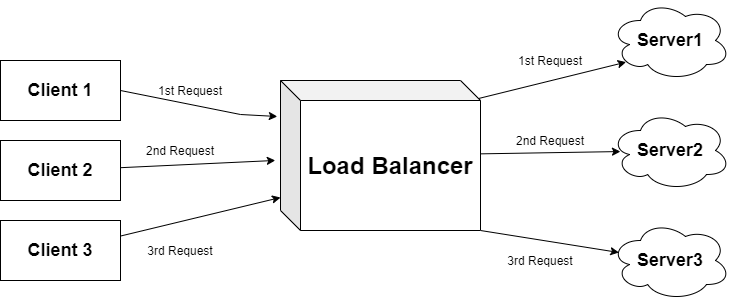

The diagram above was exported from draw.io. Its source (the exported page's mxGraphModel, read from the mxfile embedded in the PNG):
<mxGraphModel dx="868" dy="488" grid="1" gridSize="10" guides="1" tooltips="1" connect="1" arrows="1" fold="1" page="1" pageScale="1" pageWidth="827" pageHeight="1169" math="0" shadow="0">
  <root>
    <mxCell id="0" />
    <mxCell id="1" parent="0" />
    <mxCell id="dV2BVujtaCEOisWcKo5X-6" style="edgeStyle=none;rounded=0;orthogonalLoop=1;jettySize=auto;html=1;exitX=1;exitY=0.5;exitDx=0;exitDy=0;entryX=-0.016;entryY=0.24;entryDx=0;entryDy=0;entryPerimeter=0;" edge="1" parent="1" source="dV2BVujtaCEOisWcKo5X-1" target="dV2BVujtaCEOisWcKo5X-12">
      <mxGeometry relative="1" as="geometry">
        <mxPoint x="369.03999999999996" y="153.96000000000004" as="targetPoint" />
        <Array as="points">
          <mxPoint x="310" y="154" />
        </Array>
      </mxGeometry>
    </mxCell>
    <mxCell id="dV2BVujtaCEOisWcKo5X-1" value="&lt;font style=&quot;font-size: 18px&quot;&gt;&lt;b&gt;Client 1&lt;/b&gt;&lt;/font&gt;" style="rounded=0;whiteSpace=wrap;html=1;" vertex="1" parent="1">
      <mxGeometry x="70" y="100" width="120" height="60" as="geometry" />
    </mxCell>
    <mxCell id="dV2BVujtaCEOisWcKo5X-7" style="edgeStyle=none;rounded=0;orthogonalLoop=1;jettySize=auto;html=1;entryX=-0.026;entryY=0.533;entryDx=0;entryDy=0;entryPerimeter=0;" edge="1" parent="1" source="dV2BVujtaCEOisWcKo5X-2" target="dV2BVujtaCEOisWcKo5X-12">
      <mxGeometry relative="1" as="geometry">
        <mxPoint x="356.05999999999995" y="183.02999999999997" as="targetPoint" />
      </mxGeometry>
    </mxCell>
    <mxCell id="dV2BVujtaCEOisWcKo5X-2" value="&lt;font style=&quot;font-size: 18px&quot;&gt;&lt;b&gt;Client 2&lt;/b&gt;&lt;/font&gt;" style="rounded=0;whiteSpace=wrap;html=1;" vertex="1" parent="1">
      <mxGeometry x="70" y="180" width="120" height="60" as="geometry" />
    </mxCell>
    <mxCell id="dV2BVujtaCEOisWcKo5X-8" style="edgeStyle=none;rounded=0;orthogonalLoop=1;jettySize=auto;html=1;entryX=0;entryY=0.78;entryDx=0;entryDy=0;entryPerimeter=0;" edge="1" parent="1" source="dV2BVujtaCEOisWcKo5X-3" target="dV2BVujtaCEOisWcKo5X-12">
      <mxGeometry relative="1" as="geometry">
        <mxPoint x="365.96000000000004" y="229.95000000000005" as="targetPoint" />
      </mxGeometry>
    </mxCell>
    <mxCell id="dV2BVujtaCEOisWcKo5X-3" value="&lt;font style=&quot;font-size: 18px&quot;&gt;&lt;b&gt;Client 3&lt;/b&gt;&lt;/font&gt;" style="rounded=0;whiteSpace=wrap;html=1;" vertex="1" parent="1">
      <mxGeometry x="70" y="260" width="120" height="60" as="geometry" />
    </mxCell>
    <mxCell id="dV2BVujtaCEOisWcKo5X-9" value="1st Request" style="text;html=1;strokeColor=none;fillColor=none;align=center;verticalAlign=middle;whiteSpace=wrap;rounded=0;" vertex="1" parent="1">
      <mxGeometry x="210" y="120" width="100" height="20" as="geometry" />
    </mxCell>
    <mxCell id="dV2BVujtaCEOisWcKo5X-10" value="2nd Request" style="text;html=1;strokeColor=none;fillColor=none;align=center;verticalAlign=middle;whiteSpace=wrap;rounded=0;" vertex="1" parent="1">
      <mxGeometry x="200" y="180" width="100" height="20" as="geometry" />
    </mxCell>
    <mxCell id="dV2BVujtaCEOisWcKo5X-11" value="3rd Request" style="text;html=1;strokeColor=none;fillColor=none;align=center;verticalAlign=middle;whiteSpace=wrap;rounded=0;" vertex="1" parent="1">
      <mxGeometry x="200" y="280" width="100" height="20" as="geometry" />
    </mxCell>
    <mxCell id="dV2BVujtaCEOisWcKo5X-16" style="edgeStyle=none;rounded=0;orthogonalLoop=1;jettySize=auto;html=1;exitX=0;exitY=0;exitDx=190;exitDy=20;exitPerimeter=0;entryX=0.13;entryY=0.77;entryDx=0;entryDy=0;entryPerimeter=0;" edge="1" parent="1" source="dV2BVujtaCEOisWcKo5X-12" target="dV2BVujtaCEOisWcKo5X-13">
      <mxGeometry relative="1" as="geometry" />
    </mxCell>
    <mxCell id="dV2BVujtaCEOisWcKo5X-17" style="edgeStyle=none;rounded=0;orthogonalLoop=1;jettySize=auto;html=1;entryX=0.083;entryY=0.513;entryDx=0;entryDy=0;entryPerimeter=0;" edge="1" parent="1" source="dV2BVujtaCEOisWcKo5X-12" target="dV2BVujtaCEOisWcKo5X-14">
      <mxGeometry relative="1" as="geometry" />
    </mxCell>
    <mxCell id="dV2BVujtaCEOisWcKo5X-18" style="edgeStyle=none;rounded=0;orthogonalLoop=1;jettySize=auto;html=1;exitX=1;exitY=1;exitDx=0;exitDy=0;exitPerimeter=0;entryX=0.07;entryY=0.4;entryDx=0;entryDy=0;entryPerimeter=0;" edge="1" parent="1" source="dV2BVujtaCEOisWcKo5X-12" target="dV2BVujtaCEOisWcKo5X-15">
      <mxGeometry relative="1" as="geometry" />
    </mxCell>
    <mxCell id="dV2BVujtaCEOisWcKo5X-12" value="&lt;b&gt;&lt;font style=&quot;font-size: 24px&quot;&gt;Load Balancer&lt;/font&gt;&lt;/b&gt;" style="shape=cube;whiteSpace=wrap;html=1;boundedLbl=1;backgroundOutline=1;darkOpacity=0.05;darkOpacity2=0.1;" vertex="1" parent="1">
      <mxGeometry x="350" y="120" width="200" height="150" as="geometry" />
    </mxCell>
    <mxCell id="dV2BVujtaCEOisWcKo5X-13" value="&lt;b&gt;&lt;font style=&quot;font-size: 18px&quot;&gt;Server1&lt;/font&gt;&lt;/b&gt;" style="ellipse;shape=cloud;whiteSpace=wrap;html=1;" vertex="1" parent="1">
      <mxGeometry x="680" y="40" width="120" height="80" as="geometry" />
    </mxCell>
    <mxCell id="dV2BVujtaCEOisWcKo5X-14" value="&lt;font style=&quot;font-size: 18px&quot;&gt;&lt;b&gt;Server2&lt;/b&gt;&lt;/font&gt;" style="ellipse;shape=cloud;whiteSpace=wrap;html=1;" vertex="1" parent="1">
      <mxGeometry x="680" y="150" width="120" height="80" as="geometry" />
    </mxCell>
    <mxCell id="dV2BVujtaCEOisWcKo5X-15" value="&lt;font style=&quot;font-size: 18px&quot;&gt;&lt;b&gt;Server3&lt;/b&gt;&lt;/font&gt;" style="ellipse;shape=cloud;whiteSpace=wrap;html=1;" vertex="1" parent="1">
      <mxGeometry x="680" y="260" width="120" height="80" as="geometry" />
    </mxCell>
    <mxCell id="dV2BVujtaCEOisWcKo5X-19" value="1st Request" style="text;html=1;strokeColor=none;fillColor=none;align=center;verticalAlign=middle;whiteSpace=wrap;rounded=0;" vertex="1" parent="1">
      <mxGeometry x="570" y="90" width="100" height="20" as="geometry" />
    </mxCell>
    <mxCell id="dV2BVujtaCEOisWcKo5X-20" value="2nd Request" style="text;html=1;strokeColor=none;fillColor=none;align=center;verticalAlign=middle;whiteSpace=wrap;rounded=0;" vertex="1" parent="1">
      <mxGeometry x="570" y="170" width="100" height="20" as="geometry" />
    </mxCell>
    <mxCell id="dV2BVujtaCEOisWcKo5X-21" value="3rd Request" style="text;html=1;strokeColor=none;fillColor=none;align=center;verticalAlign=middle;whiteSpace=wrap;rounded=0;" vertex="1" parent="1">
      <mxGeometry x="560" y="290" width="100" height="20" as="geometry" />
    </mxCell>
  </root>
</mxGraphModel>